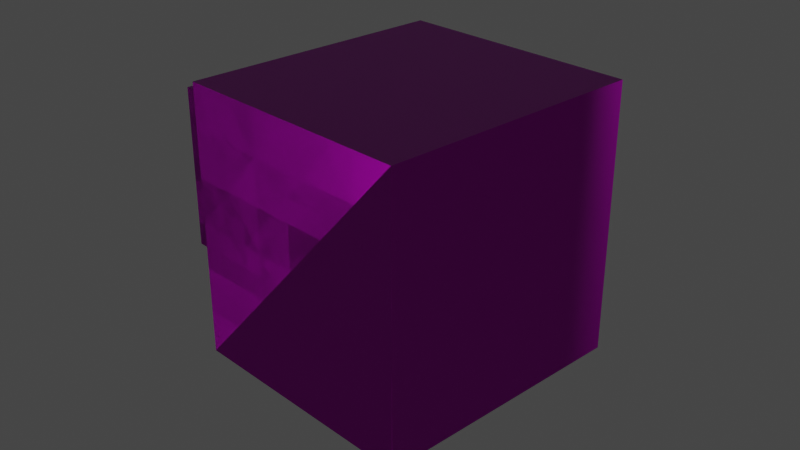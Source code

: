 # Source: AdvancedTurtle.blend  (saved by Blender 2.91.10; exported with 4.5.12 LTS)
import bpy
from mathutils import Matrix  # noqa: F401  (used for matrix-valued properties, if any)

bpy.ops.wm.read_factory_settings(use_empty=True)
scene = bpy.context.scene
scene.name = 'Scene'

# ---- collections
col_collection = bpy.data.collections.new('Collection'); scene.collection.children.link(col_collection)

# ---- images (referenced by path relative to the original .blend; pixels are not part of the script)
import os
ASSET_DIR = os.environ.get("B2B_ASSET_DIR", "")  # directory of the original .blend (textures are referenced by path, not embedded)
HERE = os.path.dirname(os.path.abspath(__file__))  # packed textures are extracted next to this script under _unpacked/

def load_image(name, relpath, width, height, colorspace="sRGB"):
    """Load a texture the original file referenced (path relative to the .blend, or extracted next to this script)."""
    p = next((c for c in (os.path.join(HERE, relpath), os.path.join(ASSET_DIR, relpath)) if relpath and os.path.exists(c)), "")
    if p:
        img = bpy.data.images.load(p, check_existing=True)
        img.name = name
    else:  # same state as the original file: an image datablock whose file is absent (Cycles renders it pink)
        img = bpy.data.images.new(name, width, height)
        img.source = "FILE"
        img.filepath = "//" + (relpath or name)
    img.colorspace_settings.name = colorspace
    return img
img_turtle_advanced_png_002 = load_image('turtle_advanced.png.002', 'turtle_advanced.png', 1024, 1024, 'sRGB')

# ---- materials (node trees are filled in below, after node groups)
mat_material_001 = bpy.data.materials.new('Material.001')
mat_material_001.use_transparent_shadow = False

# ---- material node trees
mat_material_001.use_nodes = True; mat_material_001.node_tree.nodes.clear()
_N = mat_material_001.node_tree.nodes; _L = mat_material_001.node_tree.links
n0 = _N.new('ShaderNodeBsdfPrincipled'); n0.name = 'Principled BSDF'; n0.location = (10, 300)
n0.distribution = 'GGX'
n0.subsurface_method = 'BURLEY'
n0.inputs[3].default_value = 1.45
n0.inputs[27].default_value = (0.0, 0.0, 0.0, 1.0)
n0.inputs[28].default_value = 1.0
n1 = _N.new('ShaderNodeOutputMaterial'); n1.name = 'Material Output'; n1.location = (300, 300)
n2 = _N.new('ShaderNodeTexImage'); n2.name = 'Image Texture'; n2.location = (-709, 185)
n2.image = img_turtle_advanced_png_002
n2.interpolation = 'Closest'
n2.extension = 'CLIP'
_L.new(n0.outputs[0], n1.inputs[0])
_L.new(n2.outputs[0], n0.inputs[0])
n1.is_active_output = True

# ---- world
world_world = bpy.data.worlds.new('World'); scene.world = world_world
world_world.use_nodes = True; world_world.node_tree.nodes.clear()
_N = world_world.node_tree.nodes; _L = world_world.node_tree.links
n0 = _N.new('ShaderNodeOutputWorld'); n0.name = 'World Output'; n0.location = (300, 300)
n1 = _N.new('ShaderNodeBackground'); n1.name = 'Background'; n1.location = (10, 300)
n1.inputs[0].default_value = (0.05088, 0.05088, 0.05088, 1.0)
_L.new(n1.outputs[0], n0.inputs[0])
n0.is_active_output = True
world_world.color = (0.05088, 0.05088, 0.05088)
world_world.use_sun_shadow = False
world_world.sun_shadow_jitter_overblur = 0.0

# ---- cameras
cam_camera = bpy.data.cameras.new('Camera')
cam_camera.clip_end = 100.0
cam_camera.ortho_scale = 7.314

# ---- lights
light_light = bpy.data.lights.new('Light', 'POINT')
light_light.transmission_factor = 0.0
light_light.energy = 1000.0
light_light.shadow_soft_size = 0.1
light_light.shadow_maximum_resolution = 0.006
light_light.use_absolute_resolution = True

# ---- meshes
me_34638445 = bpy.data.meshes.new('34638445')
me_34638445.from_pydata([(12.0, 8.0, 8.0), (12.0, 8.0, 56.0), (56.0, 8.0, 56.0), (56.0, 8.0, 8.0), (12.0, 56.0, 8.0), (56.0, 56.0, 8.0), (12.0, 56.0, 56.0), (56.0, 56.0, 56.0), (4.0, 12.0, 24.0), (12.0, 12.0, 24.0), (12.0, 12.0, 52.1), (4.0, 12.0, 52.1), (4.0, 52.0, 24.0), (12.0, 52.0, 24.0), (4.0, 52.0, 52.1), (12.0, 52.0, 52.1)], [], [(5, 4, 6, 7), (0, 4, 5, 3), (0, 3, 2, 1), (7, 6, 1, 2), (3, 5, 7, 2), (4, 0, 1, 6), (8, 9, 10, 11), (8, 12, 13, 9), (8, 11, 14, 12), (12, 14, 15, 13), (11, 10, 15, 14)])
me_34638445.polygons.foreach_set('use_smooth', [1, 1, 1, 1, 1, 0, 1, 1, 1, 1, 1])
_k = set([(0, 1), (0, 3), (0, 4), (1, 2), (1, 6), (2, 3), (2, 7), (3, 5), (4, 5), (4, 6), (5, 7), (6, 7), (8, 9), (8, 11), (8, 12), (9, 10), (9, 13), (10, 11), (10, 15), (11, 14), (12, 13), (12, 14), (13, 15), (14, 15)])
me_34638445.attributes.new('sharp_edge', 'BOOLEAN', 'EDGE').data.foreach_set('value', [ (min(e.vertices), max(e.vertices)) in _k for e in me_34638445.edges])
_uv = me_34638445.uv_layers.new(name='UVMap')
_uv.uv.foreach_set('vector', [0.5312, 0.8281, 0.3594, 0.8281, 0.3594, 0.6406, 0.5312, 0.6406, 0.1719, 0.8281, 0.3594, 0.8281, 0.3594, 1.0, 0.1719, 1.0, 0.1719, 0.8281, 0.0, 0.8281, 0.0, 0.6406, 0.1719, 0.6406, 0.3594, 1.0, 0.3594, 0.8281, 0.5469, 0.8281, 0.5469, 1.0, 0.7188, 0.8281, 0.5312, 0.8281, 0.5312, 0.6406, 0.7188, 0.6406, 0.3594, 0.8281, 0.1719, 0.8281, 0.1719, 0.6406, 0.3594, 0.6406, 0.5781, 0.8594, 0.5469, 0.8594, 0.5469, 0.9688, 0.5781, 0.9688, 0.7344, 0.9688, 0.8906, 0.9688, 0.8906, 1.0, 0.7344, 1.0, 0.5781, 0.8594, 0.5781, 0.9688, 0.7344, 0.9688, 0.7344, 0.8594, 0.7344, 0.8594, 0.7344, 0.9688, 0.7656, 0.9688, 0.7656, 0.8594, 0.5781, 0.9688, 0.5781, 1.0, 0.7344, 1.0, 0.7344, 0.9688])
me_34638445.materials.append(mat_material_001)
me_34638445.use_remesh_fix_poles = True
me_34638445.use_remesh_preserve_attributes = False
me_34638445.use_mirror_vertex_groups = False
me_34638445.update()
me_34638445.normals_split_custom_set([tuple(v) for v in zip(*[iter([-4.8e-05, -4.371e-08, -1.0, 4.777e-05, -4.371e-08, -1.0, -4.371e-08, -4.371e-08, -1.0, 0.0, -4.371e-08, -1.0, 1.0, -4.371e-08, 4.371e-08, 1.0, 0.0, 4.371e-08, 1.0, -4.8e-05, 4.371e-08, 1.0, 4.777e-05, 4.371e-08, -4.371e-08, 4.371e-08, 1.0, 0.0, 4.371e-08, 1.0, -4.8e-05, 4.371e-08, 1.0, 4.777e-05, 4.371e-08, 1.0, -1.0, 0.0, -4.371e-08, -1.0, -4.8e-05, -4.371e-08, -1.0, 4.777e-05, -4.371e-08, -1.0, -4.371e-08, -4.371e-08, -4.371e-08, -1.0, 4.777e-05, -4.371e-08, -1.0, -4.371e-08, -4.371e-08, -1.0, 0.0, -4.371e-08, -1.0, -4.8e-05, -1.0, 0.0, 0.0, -1.0, 0.0, 0.0, -1.0, 0.0, 0.0, -1.0, 0.0, 0.0, -4.371e-08, 4.371e-08, 1.0, 0.0, 4.371e-08, 1.0, -4.8e-05, 4.371e-08, 1.0, 4.777e-05, 4.371e-08, 1.0, 1.0, -4.371e-08, 4.371e-08, 1.0, 0.0, 4.371e-08, 1.0, -4.8e-05, 4.371e-08, 1.0, 4.777e-05, 4.371e-08, 4.371e-08, 1.0, -4.371e-08, 4.371e-08, 1.0, 0.0, 4.371e-08, 1.0, -4.8e-05, 4.371e-08, 1.0, 4.777e-05, 4.777e-05, -4.371e-08, -1.0, -4.371e-08, -4.371e-08, -1.0, 0.0, -4.371e-08, -1.0, -4.8e-05, -4.371e-08, -1.0, -1.0, 4.777e-05, -4.371e-08, -1.0, -4.371e-08, -4.371e-08, -1.0, 0.0, -4.371e-08, -1.0, -4.8e-05, -4.371e-08])] * 3)])

# ---- objects
ob_light = bpy.data.objects.new('Light', light_light)
ob_camera = bpy.data.objects.new('Camera', cam_camera)
ob_turtle = bpy.data.objects.new('turtle', me_34638445)

# ---- transforms, parenting, visibility, modifiers, constraints
ob_light.location = (4.076, 1.005, 5.904)
ob_light.rotation_euler = (0.6503, 0.05522, 1.866)
ob_light.lock_rotations_4d = False
ob_light.empty_display_type = 'ARROWS'
ob_light.color = (0.0, 0.0, 0.0, 0.0)
ob_light.lineart.crease_threshold = 0.0
ob_camera.location = (7.359, -6.926, 4.958)
ob_camera.rotation_euler = (1.109, 0.0, 0.8149)
ob_camera.lock_rotations_4d = False
ob_camera.empty_display_type = 'ARROWS'
ob_camera.color = (0.0, 0.0, 0.0, 0.0)
ob_camera.display_type = 'WIRE'
ob_camera.lineart.crease_threshold = 0.0
ob_turtle.location = (-2.0, -2.0, -2.0)
ob_turtle.scale = (0.0625, 0.0625, 0.0625)
ob_turtle.lineart.crease_threshold = 0.0

# ---- collection membership
col_collection.objects.link(ob_light)
col_collection.objects.link(ob_camera)
col_collection.objects.link(ob_turtle)

# ---- scene / render settings (as saved in the file)
scene.camera = ob_camera
scene.frame_start = 1; scene.frame_end = 250; scene.frame_set(66)
scene.render.engine = 'BLENDER_EEVEE_NEXT'
scene.cycles.use_denoising = False
scene.cycles.samples = 128
scene.cycles.sampling_pattern = 'TABULATED_SOBOL'
scene.cycles.use_adaptive_sampling = False
scene.cycles.use_light_tree = False
scene.view_settings.view_transform = 'Filmic'
bpy.context.view_layer.update()
